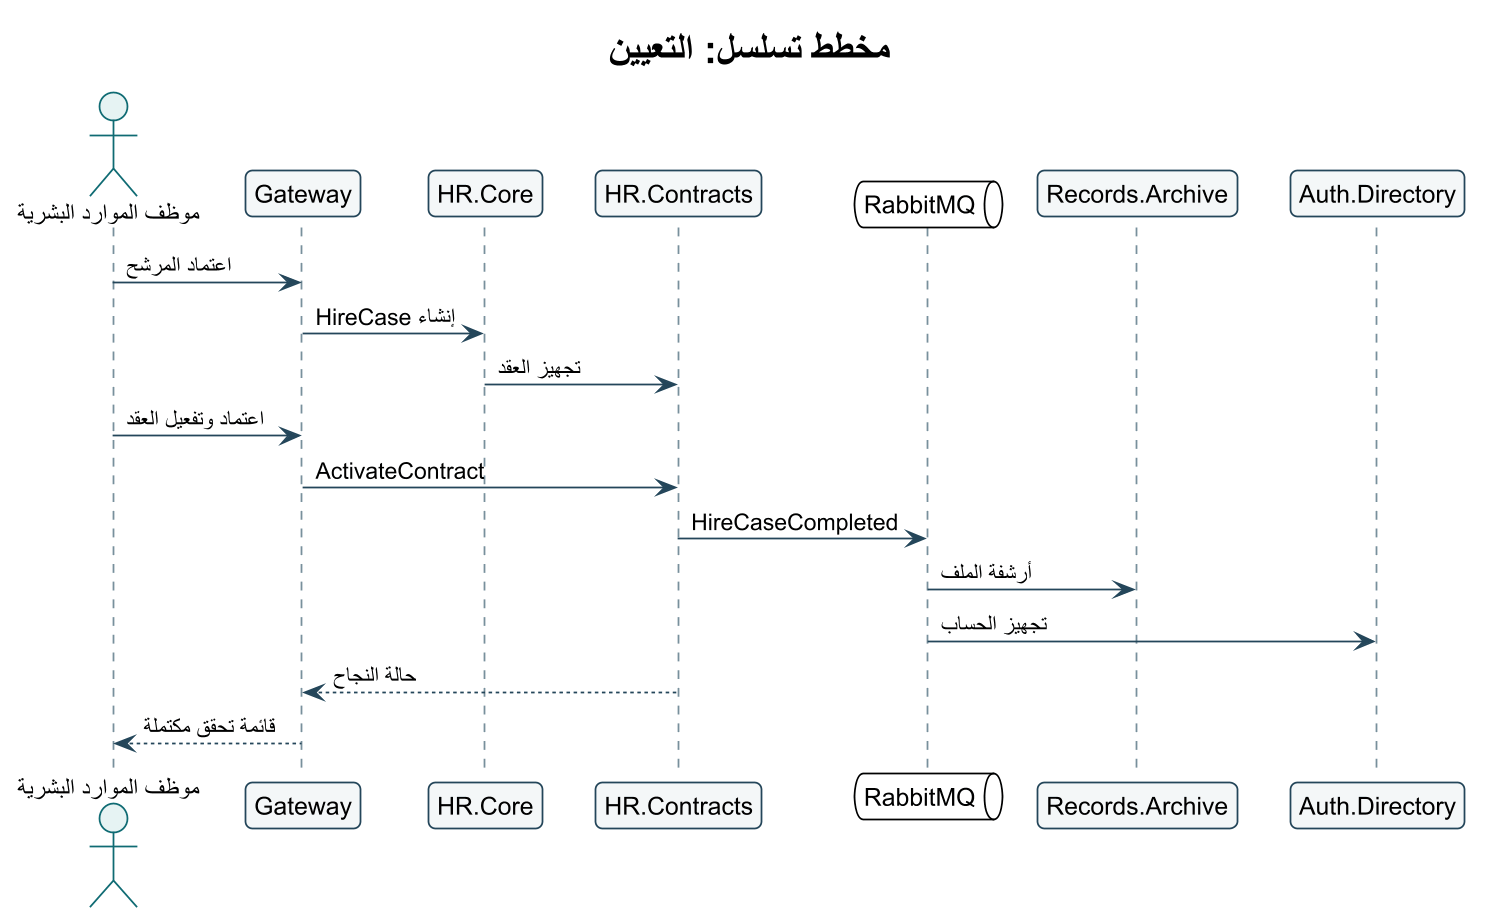

The diagram above was rendered by PlantUML. Its source (embedded in the PNG):
@startuml
!theme plain
skinparam backgroundColor #FFFFFF
skinparam defaultFontName Arial
skinparam shadowing false
skinparam roundcorner 8
skinparam linetype ortho
skinparam dpi 170
skinparam ArrowColor #24465A
skinparam ActorBorderColor #0F6B73
skinparam ActorBackgroundColor #E6F3F3
skinparam UsecaseBorderColor #0F6B73
skinparam UsecaseBackgroundColor #F4FAFA
skinparam RectangleBorderColor #24465A
skinparam RectangleBackgroundColor #F8FBFC
skinparam ComponentBorderColor #24465A
skinparam ComponentBackgroundColor #F4F7F8
skinparam ClassBorderColor #24465A
skinparam ClassBackgroundColor #F8FBFC
skinparam SequenceLifeLineBorderColor #78909C
skinparam SequenceParticipantBorderColor #24465A
skinparam SequenceParticipantBackgroundColor #F4F7F8

title مخطط تسلسل: التعيين
actor "موظف الموارد البشرية" as Hr
participant Gateway
participant "HR.Core" as Core
participant "HR.Contracts" as Contracts
queue RabbitMQ
participant "Records.Archive" as Archive
participant "Auth.Directory" as Directory
Hr -> Gateway : اعتماد المرشح
Gateway -> Core : إنشاء HireCase
Core -> Contracts : تجهيز العقد
Hr -> Gateway : اعتماد وتفعيل العقد
Gateway -> Contracts : ActivateContract
Contracts -> RabbitMQ : HireCaseCompleted
RabbitMQ -> Archive : أرشفة الملف
RabbitMQ -> Directory : تجهيز الحساب
Contracts --> Gateway : حالة النجاح
Gateway --> Hr : قائمة تحقق مكتملة
@enduml